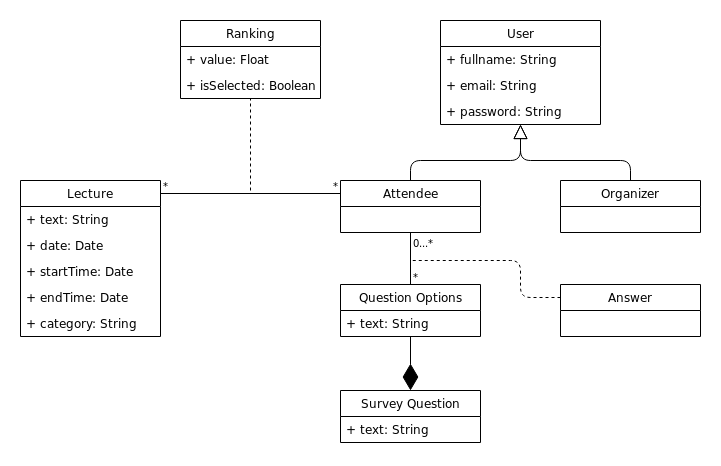

The diagram above was exported from draw.io. Its source (the exported page's mxGraphModel, read from the mxfile embedded in the PNG):
<mxGraphModel dx="2428" dy="753" grid="1" gridSize="10" guides="1" tooltips="1" connect="1" arrows="1" fold="1" page="1" pageScale="1" pageWidth="850" pageHeight="1100" math="0" shadow="0">
  <root>
    <mxCell id="0" />
    <mxCell id="1" parent="0" />
    <mxCell id="rzCzzwA7oYIxjkBD0nDu-1" value="Ranking" style="swimlane;fontStyle=0;childLayout=stackLayout;horizontal=1;startSize=26;fillColor=none;horizontalStack=0;resizeParent=1;resizeParentMax=0;resizeLast=0;collapsible=1;marginBottom=0;" parent="1" vertex="1">
      <mxGeometry x="60" y="80" width="140" height="78" as="geometry" />
    </mxCell>
    <mxCell id="rzCzzwA7oYIxjkBD0nDu-2" value="+ value: Float" style="text;strokeColor=none;fillColor=none;align=left;verticalAlign=top;spacingLeft=4;spacingRight=4;overflow=hidden;rotatable=0;points=[[0,0.5],[1,0.5]];portConstraint=eastwest;" parent="rzCzzwA7oYIxjkBD0nDu-1" vertex="1">
      <mxGeometry y="26" width="140" height="26" as="geometry" />
    </mxCell>
    <mxCell id="rzCzzwA7oYIxjkBD0nDu-3" value="+ isSelected: Boolean" style="text;strokeColor=none;fillColor=none;align=left;verticalAlign=top;spacingLeft=4;spacingRight=4;overflow=hidden;rotatable=0;points=[[0,0.5],[1,0.5]];portConstraint=eastwest;" parent="rzCzzwA7oYIxjkBD0nDu-1" vertex="1">
      <mxGeometry y="52" width="140" height="26" as="geometry" />
    </mxCell>
    <mxCell id="rzCzzwA7oYIxjkBD0nDu-5" value="User" style="swimlane;fontStyle=0;childLayout=stackLayout;horizontal=1;startSize=26;fillColor=none;horizontalStack=0;resizeParent=1;resizeParentMax=0;resizeLast=0;collapsible=1;marginBottom=0;" parent="1" vertex="1">
      <mxGeometry x="320" y="80" width="160" height="104" as="geometry" />
    </mxCell>
    <mxCell id="rzCzzwA7oYIxjkBD0nDu-6" value="+ fullname: String" style="text;strokeColor=none;fillColor=none;align=left;verticalAlign=top;spacingLeft=4;spacingRight=4;overflow=hidden;rotatable=0;points=[[0,0.5],[1,0.5]];portConstraint=eastwest;" parent="rzCzzwA7oYIxjkBD0nDu-5" vertex="1">
      <mxGeometry y="26" width="160" height="26" as="geometry" />
    </mxCell>
    <mxCell id="rzCzzwA7oYIxjkBD0nDu-7" value="+ email: String" style="text;strokeColor=none;fillColor=none;align=left;verticalAlign=top;spacingLeft=4;spacingRight=4;overflow=hidden;rotatable=0;points=[[0,0.5],[1,0.5]];portConstraint=eastwest;" parent="rzCzzwA7oYIxjkBD0nDu-5" vertex="1">
      <mxGeometry y="52" width="160" height="26" as="geometry" />
    </mxCell>
    <mxCell id="rzCzzwA7oYIxjkBD0nDu-8" value="+ password: String" style="text;strokeColor=none;fillColor=none;align=left;verticalAlign=top;spacingLeft=4;spacingRight=4;overflow=hidden;rotatable=0;points=[[0,0.5],[1,0.5]];portConstraint=eastwest;" parent="rzCzzwA7oYIxjkBD0nDu-5" vertex="1">
      <mxGeometry y="78" width="160" height="26" as="geometry" />
    </mxCell>
    <mxCell id="rzCzzwA7oYIxjkBD0nDu-16" value="Attendee" style="swimlane;fontStyle=0;childLayout=stackLayout;horizontal=1;startSize=26;fillColor=none;horizontalStack=0;resizeParent=1;resizeParentMax=0;resizeLast=0;collapsible=1;marginBottom=0;" parent="1" vertex="1">
      <mxGeometry x="220" y="240" width="140" height="52" as="geometry" />
    </mxCell>
    <mxCell id="rzCzzwA7oYIxjkBD0nDu-19" value="Organizer" style="swimlane;fontStyle=0;childLayout=stackLayout;horizontal=1;startSize=26;fillColor=none;horizontalStack=0;resizeParent=1;resizeParentMax=0;resizeLast=0;collapsible=1;marginBottom=0;" parent="1" vertex="1">
      <mxGeometry x="440" y="240" width="140" height="52" as="geometry" />
    </mxCell>
    <mxCell id="rzCzzwA7oYIxjkBD0nDu-20" value="" style="edgeStyle=none;html=1;endSize=12;endArrow=block;endFill=0;entryX=0.5;entryY=1;entryDx=0;entryDy=0;exitX=0.5;exitY=0;exitDx=0;exitDy=0;" parent="1" source="rzCzzwA7oYIxjkBD0nDu-16" target="rzCzzwA7oYIxjkBD0nDu-5" edge="1">
      <mxGeometry width="160" relative="1" as="geometry">
        <mxPoint x="250" y="240" as="sourcePoint" />
        <mxPoint x="400" y="230" as="targetPoint" />
        <Array as="points">
          <mxPoint x="290" y="220" />
          <mxPoint x="400" y="220" />
        </Array>
      </mxGeometry>
    </mxCell>
    <mxCell id="rzCzzwA7oYIxjkBD0nDu-21" value="" style="edgeStyle=none;html=1;endSize=12;endArrow=block;endFill=0;exitX=0.5;exitY=0;exitDx=0;exitDy=0;entryX=0.5;entryY=1;entryDx=0;entryDy=0;" parent="1" source="rzCzzwA7oYIxjkBD0nDu-19" target="rzCzzwA7oYIxjkBD0nDu-5" edge="1">
      <mxGeometry width="160" relative="1" as="geometry">
        <mxPoint x="120" y="310" as="sourcePoint" />
        <mxPoint x="410" y="200" as="targetPoint" />
        <Array as="points">
          <mxPoint x="510" y="220" />
          <mxPoint x="400" y="220" />
        </Array>
      </mxGeometry>
    </mxCell>
    <mxCell id="rzCzzwA7oYIxjkBD0nDu-22" value="Lecture" style="swimlane;fontStyle=0;childLayout=stackLayout;horizontal=1;startSize=26;fillColor=none;horizontalStack=0;resizeParent=1;resizeParentMax=0;resizeLast=0;collapsible=1;marginBottom=0;" parent="1" vertex="1">
      <mxGeometry x="-100" y="240" width="140" height="156" as="geometry" />
    </mxCell>
    <mxCell id="rzCzzwA7oYIxjkBD0nDu-23" value="+ text: String" style="text;strokeColor=none;fillColor=none;align=left;verticalAlign=top;spacingLeft=4;spacingRight=4;overflow=hidden;rotatable=0;points=[[0,0.5],[1,0.5]];portConstraint=eastwest;" parent="rzCzzwA7oYIxjkBD0nDu-22" vertex="1">
      <mxGeometry y="26" width="140" height="26" as="geometry" />
    </mxCell>
    <mxCell id="rzCzzwA7oYIxjkBD0nDu-24" value="+ date: Date" style="text;strokeColor=none;fillColor=none;align=left;verticalAlign=top;spacingLeft=4;spacingRight=4;overflow=hidden;rotatable=0;points=[[0,0.5],[1,0.5]];portConstraint=eastwest;" parent="rzCzzwA7oYIxjkBD0nDu-22" vertex="1">
      <mxGeometry y="52" width="140" height="26" as="geometry" />
    </mxCell>
    <mxCell id="rzCzzwA7oYIxjkBD0nDu-25" value="+ startTime: Date" style="text;strokeColor=none;fillColor=none;align=left;verticalAlign=top;spacingLeft=4;spacingRight=4;overflow=hidden;rotatable=0;points=[[0,0.5],[1,0.5]];portConstraint=eastwest;" parent="rzCzzwA7oYIxjkBD0nDu-22" vertex="1">
      <mxGeometry y="78" width="140" height="26" as="geometry" />
    </mxCell>
    <mxCell id="rzCzzwA7oYIxjkBD0nDu-26" value="+ endTime: Date&#10;" style="text;strokeColor=none;fillColor=none;align=left;verticalAlign=top;spacingLeft=4;spacingRight=4;overflow=hidden;rotatable=0;points=[[0,0.5],[1,0.5]];portConstraint=eastwest;" parent="rzCzzwA7oYIxjkBD0nDu-22" vertex="1">
      <mxGeometry y="104" width="140" height="26" as="geometry" />
    </mxCell>
    <mxCell id="rzCzzwA7oYIxjkBD0nDu-27" value="+ category: String" style="text;strokeColor=none;fillColor=none;align=left;verticalAlign=top;spacingLeft=4;spacingRight=4;overflow=hidden;rotatable=0;points=[[0,0.5],[1,0.5]];portConstraint=eastwest;" parent="rzCzzwA7oYIxjkBD0nDu-22" vertex="1">
      <mxGeometry y="130" width="140" height="26" as="geometry" />
    </mxCell>
    <mxCell id="rzCzzwA7oYIxjkBD0nDu-31" value="" style="endArrow=none;dashed=1;html=1;entryX=0.5;entryY=1;entryDx=0;entryDy=0;" parent="1" target="rzCzzwA7oYIxjkBD0nDu-1" edge="1">
      <mxGeometry width="50" height="50" relative="1" as="geometry">
        <mxPoint x="130" y="250" as="sourcePoint" />
        <mxPoint x="160" y="310" as="targetPoint" />
      </mxGeometry>
    </mxCell>
    <mxCell id="rzCzzwA7oYIxjkBD0nDu-33" value="" style="endArrow=none;html=1;edgeStyle=orthogonalEdgeStyle;entryX=0;entryY=0.25;entryDx=0;entryDy=0;" parent="1" target="rzCzzwA7oYIxjkBD0nDu-16" edge="1">
      <mxGeometry relative="1" as="geometry">
        <mxPoint x="40" y="253" as="sourcePoint" />
        <mxPoint x="200" y="250" as="targetPoint" />
      </mxGeometry>
    </mxCell>
    <mxCell id="rzCzzwA7oYIxjkBD0nDu-34" value="*" style="resizable=0;html=1;align=left;verticalAlign=bottom;labelBackgroundColor=#ffffff;fontSize=10;" parent="rzCzzwA7oYIxjkBD0nDu-33" connectable="0" vertex="1">
      <mxGeometry x="-1" relative="1" as="geometry" />
    </mxCell>
    <mxCell id="rzCzzwA7oYIxjkBD0nDu-35" value="*" style="resizable=0;html=1;align=right;verticalAlign=bottom;labelBackgroundColor=#ffffff;fontSize=10;" parent="rzCzzwA7oYIxjkBD0nDu-33" connectable="0" vertex="1">
      <mxGeometry x="1" relative="1" as="geometry" />
    </mxCell>
    <mxCell id="rzCzzwA7oYIxjkBD0nDu-36" value="" style="endArrow=none;html=1;edgeStyle=orthogonalEdgeStyle;exitX=0.5;exitY=1;exitDx=0;exitDy=0;entryX=0.5;entryY=0;entryDx=0;entryDy=0;" parent="1" source="rzCzzwA7oYIxjkBD0nDu-16" target="rzCzzwA7oYIxjkBD0nDu-39" edge="1">
      <mxGeometry relative="1" as="geometry">
        <mxPoint x="180" y="420" as="sourcePoint" />
        <mxPoint x="290" y="400" as="targetPoint" />
      </mxGeometry>
    </mxCell>
    <mxCell id="rzCzzwA7oYIxjkBD0nDu-37" value="0...*" style="resizable=0;html=1;align=left;verticalAlign=bottom;labelBackgroundColor=#ffffff;fontSize=10;" parent="rzCzzwA7oYIxjkBD0nDu-36" connectable="0" vertex="1">
      <mxGeometry x="-1" relative="1" as="geometry">
        <mxPoint y="18" as="offset" />
      </mxGeometry>
    </mxCell>
    <mxCell id="rzCzzwA7oYIxjkBD0nDu-38" value="*" style="resizable=0;html=1;align=right;verticalAlign=bottom;labelBackgroundColor=#ffffff;fontSize=10;direction=south;" parent="rzCzzwA7oYIxjkBD0nDu-36" connectable="0" vertex="1">
      <mxGeometry x="1" relative="1" as="geometry">
        <mxPoint x="10" as="offset" />
      </mxGeometry>
    </mxCell>
    <mxCell id="rzCzzwA7oYIxjkBD0nDu-39" value="Question Options" style="swimlane;fontStyle=0;childLayout=stackLayout;horizontal=1;startSize=26;fillColor=none;horizontalStack=0;resizeParent=1;resizeParentMax=0;resizeLast=0;collapsible=1;marginBottom=0;" parent="1" vertex="1">
      <mxGeometry x="220" y="344" width="140" height="52" as="geometry" />
    </mxCell>
    <mxCell id="rzCzzwA7oYIxjkBD0nDu-40" value="+ text: String" style="text;strokeColor=none;fillColor=none;align=left;verticalAlign=top;spacingLeft=4;spacingRight=4;overflow=hidden;rotatable=0;points=[[0,0.5],[1,0.5]];portConstraint=eastwest;" parent="rzCzzwA7oYIxjkBD0nDu-39" vertex="1">
      <mxGeometry y="26" width="140" height="26" as="geometry" />
    </mxCell>
    <mxCell id="rzCzzwA7oYIxjkBD0nDu-44" value="" style="endArrow=diamondThin;endFill=1;endSize=24;html=1;exitX=0.5;exitY=1;exitDx=0;exitDy=0;entryX=0.5;entryY=0;entryDx=0;entryDy=0;" parent="1" source="rzCzzwA7oYIxjkBD0nDu-39" target="rzCzzwA7oYIxjkBD0nDu-46" edge="1">
      <mxGeometry width="160" relative="1" as="geometry">
        <mxPoint x="440" y="600" as="sourcePoint" />
        <mxPoint x="290" y="490" as="targetPoint" />
      </mxGeometry>
    </mxCell>
    <mxCell id="rzCzzwA7oYIxjkBD0nDu-46" value="Survey Question" style="swimlane;fontStyle=0;childLayout=stackLayout;horizontal=1;startSize=26;fillColor=none;horizontalStack=0;resizeParent=1;resizeParentMax=0;resizeLast=0;collapsible=1;marginBottom=0;" parent="1" vertex="1">
      <mxGeometry x="220" y="450" width="140" height="52" as="geometry" />
    </mxCell>
    <mxCell id="rzCzzwA7oYIxjkBD0nDu-47" value="+ text: String" style="text;strokeColor=none;fillColor=none;align=left;verticalAlign=top;spacingLeft=4;spacingRight=4;overflow=hidden;rotatable=0;points=[[0,0.5],[1,0.5]];portConstraint=eastwest;" parent="rzCzzwA7oYIxjkBD0nDu-46" vertex="1">
      <mxGeometry y="26" width="140" height="26" as="geometry" />
    </mxCell>
    <mxCell id="rzCzzwA7oYIxjkBD0nDu-55" value="Answer" style="swimlane;fontStyle=0;childLayout=stackLayout;horizontal=1;startSize=26;fillColor=none;horizontalStack=0;resizeParent=1;resizeParentMax=0;resizeLast=0;collapsible=1;marginBottom=0;" parent="1" vertex="1">
      <mxGeometry x="440" y="344" width="140" height="52" as="geometry" />
    </mxCell>
    <mxCell id="rzCzzwA7oYIxjkBD0nDu-59" value="" style="endArrow=none;dashed=1;html=1;exitX=0;exitY=0.25;exitDx=0;exitDy=0;" parent="1" source="rzCzzwA7oYIxjkBD0nDu-55" edge="1">
      <mxGeometry width="50" height="50" relative="1" as="geometry">
        <mxPoint x="420" y="522" as="sourcePoint" />
        <mxPoint x="290" y="320" as="targetPoint" />
        <Array as="points">
          <mxPoint x="400" y="357" />
          <mxPoint x="400" y="320" />
        </Array>
      </mxGeometry>
    </mxCell>
  </root>
</mxGraphModel>